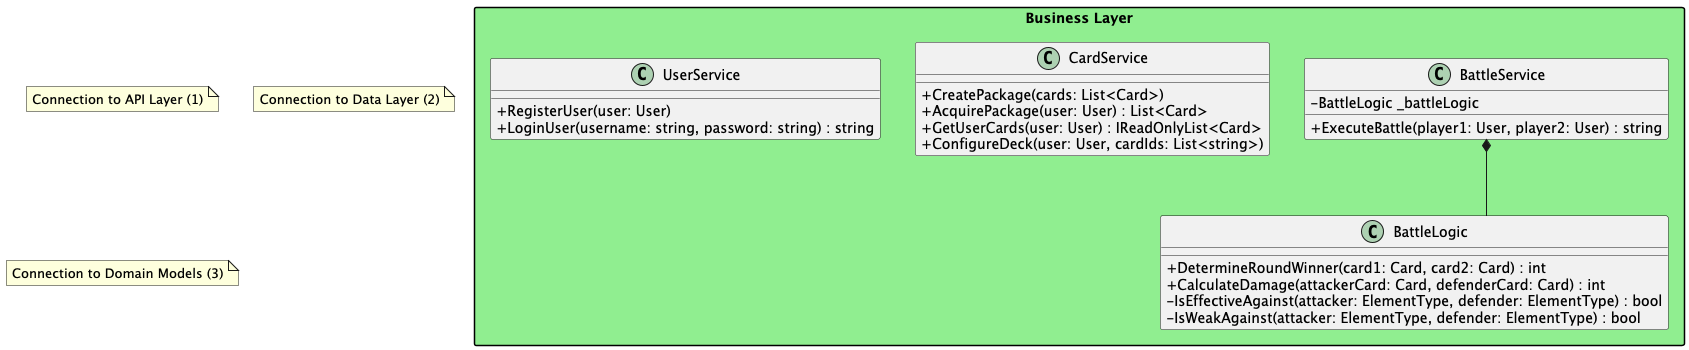

The diagram above was rendered by PlantUML. Its source (embedded in the PNG):
@startuml
skinparam packageStyle rectangle
skinparam linetype ortho
skinparam classAttributeIconSize 0

package "Business Layer" #LightGreen {
    class UserService {
        +RegisterUser(user: User)
        +LoginUser(username: string, password: string) : string
    }

    class CardService {
        +CreatePackage(cards: List<Card>)
        +AcquirePackage(user: User) : List<Card>
        +GetUserCards(user: User) : IReadOnlyList<Card>
        +ConfigureDeck(user: User, cardIds: List<string>)
    }

    class BattleService {
        -BattleLogic _battleLogic
        +ExecuteBattle(player1: User, player2: User) : string
    }

    class BattleLogic {
        +DetermineRoundWinner(card1: Card, card2: Card) : int
        +CalculateDamage(attackerCard: Card, defenderCard: Card) : int
        -IsEffectiveAgainst(attacker: ElementType, defender: ElementType) : bool
        -IsWeakAgainst(attacker: ElementType, defender: ElementType) : bool
    }
}

BattleService *-- BattleLogic

note "Connection to API Layer (1)" as N1
note "Connection to Data Layer (2)" as N2
note "Connection to Domain Models (3)" as N3
@enduml